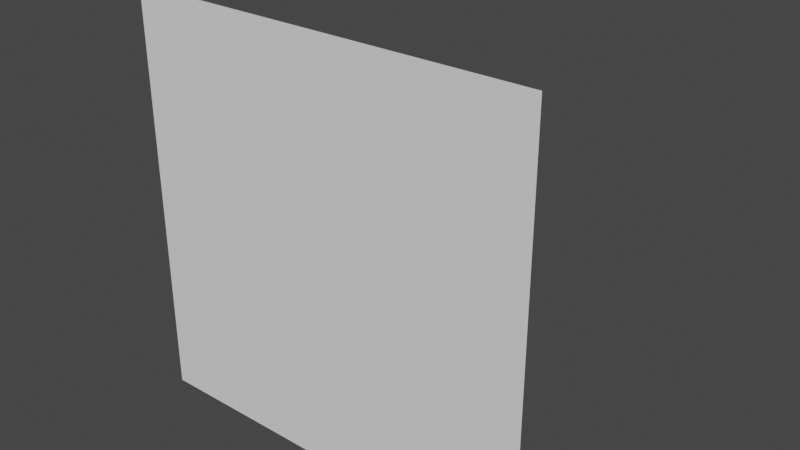 # Source: test_layout.blend  (saved by Blender 2.81.16; exported with 4.5.12 LTS)
import bpy
from mathutils import Matrix  # noqa: F401  (used for matrix-valued properties, if any)

bpy.ops.wm.read_factory_settings(use_empty=True)
scene = bpy.context.scene
scene.name = 'Scene'

# ---- collections
col_collection = bpy.data.collections.new('Collection'); scene.collection.children.link(col_collection)

# ---- materials (node trees are filled in below, after node groups)
mat_material = bpy.data.materials.new('Material')
mat_material.alpha_threshold = 0.0
mat_material.use_transparent_shadow = False
mat_material.line_color = (0.0, 0.0, 0.0, 1.0)

# ---- material node trees
mat_material.use_nodes = True; mat_material.node_tree.nodes.clear()
_N = mat_material.node_tree.nodes; _L = mat_material.node_tree.links
n0 = _N.new('ShaderNodeOutputMaterial'); n0.name = 'Material Output'; n0.location = (300, 300)
n1 = _N.new('ShaderNodeBsdfPrincipled'); n1.name = 'Principled BSDF'; n1.location = (10, 300)
n1.distribution = 'GGX'
n1.subsurface_method = 'BURLEY'
n1.inputs[2].default_value = 0.4
n1.inputs[3].default_value = 1.45
n1.inputs[27].default_value = (0.0, 0.0, 0.0, 1.0)
n1.inputs[28].default_value = 1.0
_L.new(n1.outputs[0], n0.inputs[0])
n0.is_active_output = True

# ---- world
world_world = bpy.data.worlds.new('World'); scene.world = world_world
world_world.use_nodes = True; world_world.node_tree.nodes.clear()
_N = world_world.node_tree.nodes; _L = world_world.node_tree.links
n0 = _N.new('ShaderNodeOutputWorld'); n0.name = 'World Output'; n0.location = (300, 300)
n1 = _N.new('ShaderNodeBackground'); n1.name = 'Background'; n1.location = (10, 300)
n1.inputs[0].default_value = (0.05088, 0.05088, 0.05088, 1.0)
_L.new(n1.outputs[0], n0.inputs[0])
n0.is_active_output = True
world_world.color = (0.05088, 0.05088, 0.05088)
world_world.use_sun_shadow = False
world_world.sun_shadow_jitter_overblur = 0.0

# ---- meshes
me_cube = bpy.data.meshes.new('Cube')
me_cube.from_pydata([(1.0, 1.0, 1.0), (1.0, 1.0, -1.0), (1.0, -1.0, 1.0), (1.0, -1.0, -1.0), (-1.0, 1.0, 1.0), (-1.0, 1.0, -1.0), (-1.0, -1.0, 1.0), (-1.0, -1.0, -1.0)], [], [(0, 4, 6, 2), (3, 2, 6, 7), (7, 6, 4, 5), (5, 1, 3, 7), (1, 0, 2, 3), (5, 4, 0, 1)])
_uv = me_cube.uv_layers.new(name='UVMap')
_uv.uv.foreach_set('vector', [0.625, 0.5, 0.875, 0.5, 0.875, 0.75, 0.625, 0.75, 0.375, 0.75, 0.625, 0.75, 0.625, 1.0, 0.375, 1.0, 0.375, 0.0, 0.625, 0.0, 0.625, 0.25, 0.375, 0.25, 0.125, 0.5, 0.375, 0.5, 0.375, 0.75, 0.125, 0.75, 0.375, 0.5, 0.625, 0.5, 0.625, 0.75, 0.375, 0.75, 0.375, 0.25, 0.625, 0.25, 0.625, 0.5, 0.375, 0.5])
me_cube.materials.append(mat_material)
me_cube.use_remesh_preserve_volume = False
me_cube.use_remesh_preserve_attributes = False
me_cube.use_mirror_vertex_groups = False
me_cube.update()
me_plane = bpy.data.meshes.new('Plane')
me_plane.from_pydata([(-1.0, -1.0, 0.0), (1.0, -1.0, 0.0), (-1.0, 1.0, 0.0), (1.0, 1.0, 0.0)], [], [(0, 1, 3, 2)])
_uv = me_plane.uv_layers.new(name='UVMap')
_uv.uv.foreach_set('vector', [0.0, 0.0, 1.0, 0.0, 1.0, 1.0, 0.0, 1.0])
me_plane.use_remesh_fix_poles = True
me_plane.use_remesh_preserve_attributes = False
me_plane.use_mirror_vertex_groups = False
me_plane.update()

# ---- objects
ob_cube = bpy.data.objects.new('Cube', me_cube)
ob_plane = bpy.data.objects.new('Plane', me_plane)

# ---- transforms, parenting, visibility, modifiers, constraints
ob_cube.location = (0.0, 0.0, 2.0)
ob_cube.scale = (1.0, 1.0, 2.0)
ob_cube.lock_rotations_4d = False
ob_cube.empty_display_type = 'ARROWS'
ob_cube.lineart.crease_threshold = 0.0
ob_plane.location = (0.0, -3.0, 4.0)
ob_plane.rotation_euler = (1.571, -0.0, 0.0)
ob_plane.scale = (4.0, 4.0, 4.0)
ob_plane.lineart.crease_threshold = 0.0

# ---- collection membership
col_collection.objects.link(ob_cube)
col_collection.objects.link(ob_plane)

# ---- scene / render settings (as saved in the file)
scene.frame_start = 1; scene.frame_end = 250; scene.frame_set(0)
scene.render.engine = 'BLENDER_EEVEE_NEXT'
scene.cycles.use_denoising = False
scene.cycles.samples = 128
scene.cycles.sampling_pattern = 'TABULATED_SOBOL'
scene.cycles.use_adaptive_sampling = False
scene.cycles.use_light_tree = False
scene.view_settings.view_transform = 'Filmic'
bpy.context.view_layer.update()

# ---- added for rendering (the .blend has no active camera and no usable light): camera, sun
cam_auto = bpy.data.cameras.new('AutoCamera')
cam_auto.lens = 50.0
cam_auto.sensor_width = 36.0
cam_auto.clip_end = 1000.0
ob_auto_camera = bpy.data.objects.new('AutoCamera', cam_auto)
scene.collection.objects.link(ob_auto_camera)
ob_auto_camera.location = (11.1027, -14.3232, 12.8822)
ob_auto_camera.rotation_euler = (1.09748, -7.21219e-08, 0.694738)
scene.camera = ob_auto_camera
light_auto_sun = bpy.data.lights.new('AutoSun', 'SUN')
light_auto_sun.energy = 3.0
light_auto_sun.angle = 0.0523599
ob_auto_sun = bpy.data.objects.new('AutoSun', light_auto_sun)
scene.collection.objects.link(ob_auto_sun)
ob_auto_sun.rotation_euler = (0.872665, 0.174533, 0.523599)
bpy.context.view_layer.update()
